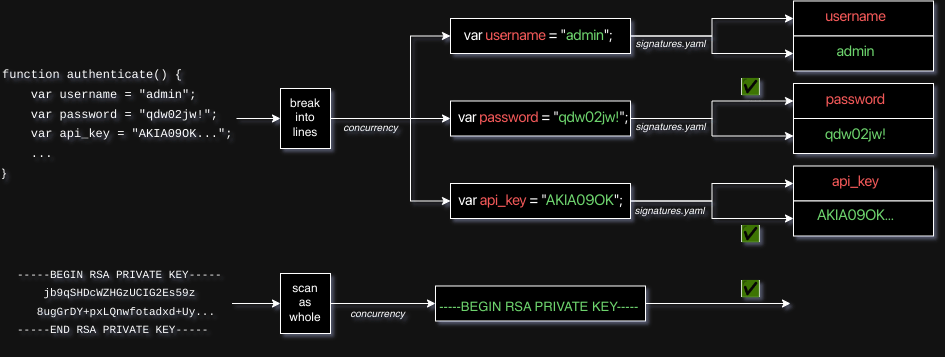

The diagram above was exported from draw.io. Its source (the exported page's mxGraphModel, read from the mxfile embedded in the PNG):
<mxGraphModel dx="1114" dy="616" grid="1" gridSize="10" guides="1" tooltips="1" connect="1" arrows="1" fold="1" page="1" pageScale="1" pageWidth="827" pageHeight="1169" math="0" shadow="0">
  <root>
    <mxCell id="0" />
    <mxCell id="1" parent="0" />
    <mxCell id="uoOIVybXQTwCPS29KYm3-3" value="&lt;p style=&quot;line-height: 90%;&quot;&gt;&lt;/p&gt;&lt;h1 style=&quot;margin-top: 0px; line-height: 0%; font-size: 25px;&quot;&gt;&lt;font face=&quot;Courier New&quot; style=&quot;font-size: 12px;&quot;&gt;&lt;span style=&quot;font-weight: 400; background-color: initial;&quot;&gt;function authenticate() {&lt;/span&gt;&lt;br&gt;&lt;/font&gt;&lt;/h1&gt;&lt;h1 style=&quot;margin-top: 0px; line-height: 0%; font-size: 25px;&quot;&gt;&lt;font face=&quot;Courier New&quot; style=&quot;font-size: 12px;&quot;&gt;&lt;span style=&quot;font-weight: 400;&quot;&gt;&amp;nbsp; &amp;nbsp;&amp;nbsp;&lt;/span&gt;&lt;span style=&quot;font-weight: 400; background-color: initial;&quot;&gt;var username = &quot;admin&quot;;&lt;/span&gt;&lt;/font&gt;&lt;/h1&gt;&lt;h1 style=&quot;margin-top: 0px; line-height: 0%; font-size: 25px;&quot;&gt;&lt;font face=&quot;Courier New&quot; style=&quot;font-size: 12px;&quot;&gt;&lt;span style=&quot;font-weight: 400; background-color: initial;&quot;&gt;&amp;nbsp; &amp;nbsp; var password = &quot;qdw02jw!&quot;;&lt;/span&gt;&lt;br&gt;&lt;/font&gt;&lt;/h1&gt;&lt;h1 style=&quot;margin-top: 0px; line-height: 0%; font-size: 25px;&quot;&gt;&lt;span style=&quot;font-weight: 400; background-color: initial; font-size: 12px;&quot;&gt;&lt;font face=&quot;Courier New&quot; style=&quot;font-size: 12px;&quot;&gt;&amp;nbsp; &amp;nbsp; var api_key = &quot;AKIA09OK...&quot;;&lt;/font&gt;&lt;/span&gt;&lt;/h1&gt;&lt;h1 style=&quot;margin-top: 0px; line-height: 0%; font-size: 25px;&quot;&gt;&lt;font face=&quot;Courier New&quot; style=&quot;font-size: 12px;&quot;&gt;&lt;span style=&quot;font-weight: 400;&quot;&gt;&amp;nbsp; &amp;nbsp; ...&lt;/span&gt;&lt;/font&gt;&lt;/h1&gt;&lt;h1 style=&quot;margin-top: 0px; line-height: 0%; font-size: 25px;&quot;&gt;&lt;font face=&quot;r_fti3OXU7wtXTSby7vk&quot; style=&quot;font-size: 12px;&quot;&gt;&lt;span style=&quot;font-weight: 400;&quot;&gt;}&lt;/span&gt;&lt;/font&gt;&lt;/h1&gt;&lt;p&gt;&lt;/p&gt;" style="text;html=1;whiteSpace=wrap;overflow=hidden;rounded=0;" parent="1" vertex="1">
      <mxGeometry x="60" y="70" width="236" height="130" as="geometry" />
    </mxCell>
    <mxCell id="uoOIVybXQTwCPS29KYm3-29" style="edgeStyle=orthogonalEdgeStyle;rounded=0;orthogonalLoop=1;jettySize=auto;html=1;exitX=1;exitY=0.5;exitDx=0;exitDy=0;entryX=0;entryY=0.5;entryDx=0;entryDy=0;" parent="1" source="uoOIVybXQTwCPS29KYm3-4" target="uoOIVybXQTwCPS29KYm3-20" edge="1">
      <mxGeometry relative="1" as="geometry">
        <Array as="points">
          <mxPoint x="470" y="135" />
          <mxPoint x="470" y="53" />
        </Array>
      </mxGeometry>
    </mxCell>
    <mxCell id="uoOIVybXQTwCPS29KYm3-30" style="edgeStyle=orthogonalEdgeStyle;rounded=0;orthogonalLoop=1;jettySize=auto;html=1;exitX=1;exitY=0.5;exitDx=0;exitDy=0;entryX=0;entryY=0.5;entryDx=0;entryDy=0;" parent="1" source="uoOIVybXQTwCPS29KYm3-4" target="uoOIVybXQTwCPS29KYm3-21" edge="1">
      <mxGeometry relative="1" as="geometry">
        <Array as="points">
          <mxPoint x="470" y="135" />
          <mxPoint x="470" y="218" />
        </Array>
      </mxGeometry>
    </mxCell>
    <mxCell id="uoOIVybXQTwCPS29KYm3-31" style="edgeStyle=orthogonalEdgeStyle;rounded=0;orthogonalLoop=1;jettySize=auto;html=1;exitX=1;exitY=0.5;exitDx=0;exitDy=0;entryX=0;entryY=0.5;entryDx=0;entryDy=0;" parent="1" source="uoOIVybXQTwCPS29KYm3-4" target="uoOIVybXQTwCPS29KYm3-22" edge="1">
      <mxGeometry relative="1" as="geometry" />
    </mxCell>
    <mxCell id="uoOIVybXQTwCPS29KYm3-4" value="break&lt;br&gt;into&lt;br&gt;lines" style="rounded=0;whiteSpace=wrap;html=1;" parent="1" vertex="1">
      <mxGeometry x="340" y="105" width="50" height="60" as="geometry" />
    </mxCell>
    <mxCell id="uoOIVybXQTwCPS29KYm3-5" value="" style="endArrow=classic;html=1;rounded=0;exitX=1;exitY=0.5;exitDx=0;exitDy=0;entryX=0;entryY=0.5;entryDx=0;entryDy=0;" parent="1" source="uoOIVybXQTwCPS29KYm3-3" target="uoOIVybXQTwCPS29KYm3-4" edge="1">
      <mxGeometry width="50" height="50" relative="1" as="geometry">
        <mxPoint x="370" y="220" as="sourcePoint" />
        <mxPoint x="420" y="170" as="targetPoint" />
      </mxGeometry>
    </mxCell>
    <mxCell id="uoOIVybXQTwCPS29KYm3-32" style="edgeStyle=orthogonalEdgeStyle;rounded=0;orthogonalLoop=1;jettySize=auto;html=1;exitX=1;exitY=0.5;exitDx=0;exitDy=0;entryX=0;entryY=0.5;entryDx=0;entryDy=0;" parent="1" source="uoOIVybXQTwCPS29KYm3-20" target="uoOIVybXQTwCPS29KYm3-23" edge="1">
      <mxGeometry relative="1" as="geometry" />
    </mxCell>
    <mxCell id="uoOIVybXQTwCPS29KYm3-33" style="edgeStyle=orthogonalEdgeStyle;rounded=0;orthogonalLoop=1;jettySize=auto;html=1;exitX=1;exitY=0.5;exitDx=0;exitDy=0;entryX=0;entryY=0.5;entryDx=0;entryDy=0;" parent="1" source="uoOIVybXQTwCPS29KYm3-20" target="uoOIVybXQTwCPS29KYm3-24" edge="1">
      <mxGeometry relative="1" as="geometry" />
    </mxCell>
    <mxCell id="uoOIVybXQTwCPS29KYm3-20" value="&lt;h1 style=&quot;text-align: left; margin-top: 0px; line-height: 0px;&quot;&gt;&lt;font face=&quot;aAvq1E3ECTA7th5gryZn&quot;&gt;&lt;font size=&quot;1&quot;&gt;&lt;span style=&quot;font-weight: 400;&quot;&gt;&amp;nbsp; &amp;nbsp;&amp;nbsp;&lt;/span&gt;&lt;/font&gt;&lt;span style=&quot;font-weight: 400; font-size: x-small; background-color: initial;&quot;&gt;var &lt;font color=&quot;#ff6666&quot;&gt;username&lt;/font&gt; = &quot;&lt;font color=&quot;#006600&quot;&gt;admin&lt;/font&gt;&quot;;&lt;/span&gt;&lt;/font&gt;&lt;/h1&gt;" style="rounded=0;whiteSpace=wrap;html=1;spacingLeft=-15;spacingBottom=-10;" parent="1" vertex="1">
      <mxGeometry x="510" y="35" width="180" height="35" as="geometry" />
    </mxCell>
    <mxCell id="uoOIVybXQTwCPS29KYm3-36" style="edgeStyle=orthogonalEdgeStyle;rounded=0;orthogonalLoop=1;jettySize=auto;html=1;exitX=1;exitY=0.5;exitDx=0;exitDy=0;entryX=0;entryY=0.5;entryDx=0;entryDy=0;" parent="1" source="uoOIVybXQTwCPS29KYm3-21" target="uoOIVybXQTwCPS29KYm3-27" edge="1">
      <mxGeometry relative="1" as="geometry" />
    </mxCell>
    <mxCell id="uoOIVybXQTwCPS29KYm3-37" style="edgeStyle=orthogonalEdgeStyle;rounded=0;orthogonalLoop=1;jettySize=auto;html=1;exitX=1;exitY=0.5;exitDx=0;exitDy=0;entryX=0;entryY=0.5;entryDx=0;entryDy=0;" parent="1" source="uoOIVybXQTwCPS29KYm3-21" target="uoOIVybXQTwCPS29KYm3-28" edge="1">
      <mxGeometry relative="1" as="geometry" />
    </mxCell>
    <mxCell id="uoOIVybXQTwCPS29KYm3-21" value="&lt;h1 style=&quot;margin-top: 0px; line-height: 0px;&quot;&gt;&lt;span style=&quot;font-weight: 400; font-size: x-small; background-color: initial;&quot;&gt;&lt;font face=&quot;aAvq1E3ECTA7th5gryZn&quot;&gt;&amp;nbsp; &amp;nbsp; var &lt;font color=&quot;#ff6666&quot;&gt;api_key&lt;/font&gt; = &quot;&lt;font color=&quot;#006600&quot;&gt;AKIA09OK&lt;/font&gt;&quot;;&lt;/font&gt;&lt;/span&gt;&lt;/h1&gt;" style="rounded=0;whiteSpace=wrap;html=1;align=left;spacingLeft=-5;spacingBottom=-15;" parent="1" vertex="1">
      <mxGeometry x="510" y="200" width="180" height="35" as="geometry" />
    </mxCell>
    <mxCell id="uoOIVybXQTwCPS29KYm3-34" style="edgeStyle=orthogonalEdgeStyle;rounded=0;orthogonalLoop=1;jettySize=auto;html=1;exitX=1;exitY=0.5;exitDx=0;exitDy=0;entryX=0;entryY=0.5;entryDx=0;entryDy=0;" parent="1" source="uoOIVybXQTwCPS29KYm3-22" target="uoOIVybXQTwCPS29KYm3-25" edge="1">
      <mxGeometry relative="1" as="geometry" />
    </mxCell>
    <mxCell id="uoOIVybXQTwCPS29KYm3-35" style="edgeStyle=orthogonalEdgeStyle;rounded=0;orthogonalLoop=1;jettySize=auto;html=1;exitX=1;exitY=0.5;exitDx=0;exitDy=0;entryX=0;entryY=0.5;entryDx=0;entryDy=0;" parent="1" source="uoOIVybXQTwCPS29KYm3-22" target="uoOIVybXQTwCPS29KYm3-26" edge="1">
      <mxGeometry relative="1" as="geometry" />
    </mxCell>
    <mxCell id="uoOIVybXQTwCPS29KYm3-22" value="&lt;h1 style=&quot;margin-top: 0px; line-height: 0px;&quot;&gt;&lt;font face=&quot;aAvq1E3ECTA7th5gryZn&quot;&gt;&lt;span style=&quot;font-weight: 400; font-size: x-small; background-color: initial;&quot;&gt;&amp;nbsp; &amp;nbsp; var &lt;font color=&quot;#ff6666&quot;&gt;password&lt;/font&gt; = &quot;&lt;/span&gt;&lt;/font&gt;&lt;span style=&quot;font-weight: 400; font-family: aAvq1E3ECTA7th5gryZn; font-size: x-small; background-color: initial;&quot;&gt;&lt;font color=&quot;#006600&quot;&gt;qdw02jw!&lt;/font&gt;&lt;/span&gt;&lt;span style=&quot;background-color: initial; font-size: x-small; font-weight: 400; font-family: aAvq1E3ECTA7th5gryZn;&quot;&gt;&quot;;&lt;/span&gt;&lt;/h1&gt;" style="rounded=0;whiteSpace=wrap;html=1;spacingLeft=-15;spacingBottom=-10;align=right;" parent="1" vertex="1">
      <mxGeometry x="510" y="117.5" width="180" height="35" as="geometry" />
    </mxCell>
    <mxCell id="uoOIVybXQTwCPS29KYm3-23" value="&lt;h1 style=&quot;text-align: left; margin-top: 0px; line-height: 0px;&quot;&gt;&lt;font face=&quot;aAvq1E3ECTA7th5gryZn&quot; size=&quot;1&quot;&gt;&lt;span style=&quot;font-weight: 400;&quot;&gt;username&lt;/span&gt;&lt;/font&gt;&lt;/h1&gt;" style="rounded=0;whiteSpace=wrap;html=1;spacingLeft=-15;spacingBottom=-10;fontColor=#FF6666;" parent="1" vertex="1">
      <mxGeometry x="853" y="17.5" width="140" height="35" as="geometry" />
    </mxCell>
    <mxCell id="uoOIVybXQTwCPS29KYm3-24" value="&lt;h1 style=&quot;text-align: left; margin-top: 0px; line-height: 0px;&quot;&gt;&lt;font color=&quot;#006600&quot; face=&quot;aAvq1E3ECTA7th5gryZn&quot; size=&quot;1&quot;&gt;&lt;span style=&quot;font-weight: 400;&quot;&gt;admin&lt;/span&gt;&lt;/font&gt;&lt;/h1&gt;" style="rounded=0;whiteSpace=wrap;html=1;spacingLeft=-15;spacingBottom=-10;fontColor=#33FF33;" parent="1" vertex="1">
      <mxGeometry x="853" y="52.5" width="140" height="35" as="geometry" />
    </mxCell>
    <mxCell id="uoOIVybXQTwCPS29KYm3-25" value="&lt;h1 style=&quot;text-align: left; margin-top: 0px; line-height: 0px;&quot;&gt;&lt;font face=&quot;aAvq1E3ECTA7th5gryZn&quot; size=&quot;1&quot;&gt;&lt;span style=&quot;font-weight: 400;&quot;&gt;password&lt;/span&gt;&lt;/font&gt;&lt;/h1&gt;" style="rounded=0;whiteSpace=wrap;html=1;spacingLeft=-15;spacingBottom=-10;fontColor=#FF6666;" parent="1" vertex="1">
      <mxGeometry x="853" y="100" width="140" height="35" as="geometry" />
    </mxCell>
    <mxCell id="uoOIVybXQTwCPS29KYm3-26" value="&lt;h1 style=&quot;text-align: left; margin-top: 0px; line-height: 0px;&quot;&gt;&lt;font color=&quot;#006600&quot; face=&quot;aAvq1E3ECTA7th5gryZn&quot; size=&quot;1&quot;&gt;&lt;span style=&quot;font-weight: 400;&quot;&gt;qdw02jw!&lt;/span&gt;&lt;/font&gt;&lt;/h1&gt;" style="rounded=0;whiteSpace=wrap;html=1;spacingLeft=-15;spacingBottom=-10;fontColor=#33FF33;" parent="1" vertex="1">
      <mxGeometry x="853" y="135" width="140" height="35" as="geometry" />
    </mxCell>
    <mxCell id="uoOIVybXQTwCPS29KYm3-27" value="&lt;h1 style=&quot;text-align: left; margin-top: 0px; line-height: 0px;&quot;&gt;&lt;font size=&quot;1&quot; face=&quot;aAvq1E3ECTA7th5gryZn&quot;&gt;&lt;span style=&quot;font-weight: 400;&quot;&gt;api_key&lt;/span&gt;&lt;/font&gt;&lt;/h1&gt;" style="rounded=0;whiteSpace=wrap;html=1;spacingLeft=-15;spacingBottom=-10;fontColor=#FF6666;" parent="1" vertex="1">
      <mxGeometry x="853" y="182.5" width="140" height="35" as="geometry" />
    </mxCell>
    <mxCell id="uoOIVybXQTwCPS29KYm3-28" value="&lt;h1 style=&quot;margin-top: 0px; line-height: 0px;&quot;&gt;&lt;span style=&quot;font-weight: 400; font-size: x-small; background-color: initial;&quot;&gt;&lt;font color=&quot;#006600&quot; face=&quot;aAvq1E3ECTA7th5gryZn&quot;&gt;AKIA09OK...&lt;/font&gt;&lt;/span&gt;&lt;/h1&gt;" style="rounded=0;whiteSpace=wrap;html=1;spacingLeft=-15;spacingBottom=-10;fontColor=#33FF33;align=center;" parent="1" vertex="1">
      <mxGeometry x="853" y="217.5" width="140" height="35" as="geometry" />
    </mxCell>
    <mxCell id="uoOIVybXQTwCPS29KYm3-38" value="&lt;i style=&quot;font-size: 10px;&quot;&gt;concurrency&lt;/i&gt;" style="text;html=1;align=center;verticalAlign=middle;resizable=0;points=[];autosize=1;strokeColor=none;fillColor=none;fontSize=10;" parent="1" vertex="1">
      <mxGeometry x="390" y="129" width="80" height="30" as="geometry" />
    </mxCell>
    <mxCell id="uoOIVybXQTwCPS29KYm3-40" value="&lt;span style=&quot;color: rgb(205, 205, 205); font-family: &amp;quot;Google Sans&amp;quot;, Arial, sans-serif; font-size: 16px; text-align: start; text-wrap: wrap; background-color: rgb(16, 18, 24);&quot;&gt;✅&lt;/span&gt;" style="text;html=1;align=center;verticalAlign=middle;resizable=0;points=[];autosize=1;strokeColor=none;fillColor=none;" parent="1" vertex="1">
      <mxGeometry x="790" y="87.5" width="40" height="30" as="geometry" />
    </mxCell>
    <mxCell id="uoOIVybXQTwCPS29KYm3-41" value="&lt;span style=&quot;color: rgb(205, 205, 205); font-family: &amp;quot;Google Sans&amp;quot;, Arial, sans-serif; font-size: 16px; text-align: start; text-wrap: wrap; background-color: rgb(16, 18, 24);&quot;&gt;✅&lt;/span&gt;" style="text;html=1;align=center;verticalAlign=middle;resizable=0;points=[];autosize=1;strokeColor=none;fillColor=none;" parent="1" vertex="1">
      <mxGeometry x="790" y="235" width="40" height="30" as="geometry" />
    </mxCell>
    <mxCell id="uoOIVybXQTwCPS29KYm3-44" value="&lt;i style=&quot;font-size: 10px;&quot;&gt;signatures.yaml&lt;/i&gt;" style="text;html=1;align=center;verticalAlign=middle;resizable=0;points=[];autosize=1;strokeColor=none;fillColor=none;fontSize=10;" parent="1" vertex="1">
      <mxGeometry x="685" y="45" width="90" height="30" as="geometry" />
    </mxCell>
    <mxCell id="uoOIVybXQTwCPS29KYm3-45" value="&lt;i style=&quot;font-size: 10px;&quot;&gt;signatures.yaml&lt;/i&gt;" style="text;html=1;align=center;verticalAlign=middle;resizable=0;points=[];autosize=1;strokeColor=none;fillColor=none;fontSize=10;" parent="1" vertex="1">
      <mxGeometry x="685" y="128" width="90" height="30" as="geometry" />
    </mxCell>
    <mxCell id="uoOIVybXQTwCPS29KYm3-46" value="&lt;i style=&quot;font-size: 10px;&quot;&gt;signatures.yaml&lt;/i&gt;" style="text;html=1;align=center;verticalAlign=middle;resizable=0;points=[];autosize=1;strokeColor=none;fillColor=none;fontSize=10;" parent="1" vertex="1">
      <mxGeometry x="684" y="212" width="90" height="30" as="geometry" />
    </mxCell>
    <mxCell id="WzwFmHrnzuSLNoVgMmm--2" style="edgeStyle=orthogonalEdgeStyle;rounded=0;orthogonalLoop=1;jettySize=auto;html=1;exitX=1;exitY=0.5;exitDx=0;exitDy=0;entryX=0;entryY=0.5;entryDx=0;entryDy=0;" edge="1" parent="1" source="0TYWRKXTQ_-97oFQUkbt-1" target="WzwFmHrnzuSLNoVgMmm--1">
      <mxGeometry relative="1" as="geometry" />
    </mxCell>
    <mxCell id="0TYWRKXTQ_-97oFQUkbt-1" value="&lt;h1 style=&quot;margin-top: 0px; line-height: 100%; font-size: 11px;&quot;&gt;&lt;font style=&quot;font-size: 11px; font-weight: normal;&quot;&gt;-----BEGIN RSA PRIVATE KEY-----&lt;/font&gt;&lt;/h1&gt;&lt;h1 style=&quot;margin-top: 0px; line-height: 100%; font-size: 11px;&quot;&gt;&lt;span style=&quot;font-weight: normal; background-color: initial; font-size: 11px;&quot;&gt;&amp;nbsp; &amp;nbsp; jb9qSHDcWZHGzUCIG2Es59z&lt;/span&gt;&lt;/h1&gt;&lt;h1 style=&quot;margin-top: 0px; line-height: 100%; font-size: 11px;&quot;&gt;&lt;span style=&quot;font-weight: normal; background-color: initial; font-size: 11px;&quot;&gt;&amp;nbsp; &amp;nbsp;8ugGrDY+pxLQnwfotadxd+Uy...&lt;/span&gt;&lt;/h1&gt;&lt;h1 style=&quot;margin-top: 0px; line-height: 100%; font-size: 11px;&quot;&gt;&lt;font style=&quot;font-size: 11px; font-weight: normal;&quot;&gt;-----END RSA PRIVATE KEY-----&lt;/font&gt;&lt;/h1&gt;" style="text;html=1;whiteSpace=wrap;overflow=hidden;rounded=0;fontSize=11;fontFamily=Courier New;" parent="1" vertex="1">
      <mxGeometry x="74.5" y="280" width="217" height="80" as="geometry" />
    </mxCell>
    <mxCell id="WzwFmHrnzuSLNoVgMmm--4" style="edgeStyle=orthogonalEdgeStyle;rounded=0;orthogonalLoop=1;jettySize=auto;html=1;exitX=1;exitY=0.5;exitDx=0;exitDy=0;entryX=0;entryY=0.5;entryDx=0;entryDy=0;" edge="1" parent="1" source="WzwFmHrnzuSLNoVgMmm--1" target="WzwFmHrnzuSLNoVgMmm--3">
      <mxGeometry relative="1" as="geometry" />
    </mxCell>
    <mxCell id="WzwFmHrnzuSLNoVgMmm--1" value="scan&lt;div&gt;as&lt;/div&gt;&lt;div&gt;whole&lt;/div&gt;" style="rounded=0;whiteSpace=wrap;html=1;" vertex="1" parent="1">
      <mxGeometry x="340" y="290" width="50" height="60" as="geometry" />
    </mxCell>
    <mxCell id="WzwFmHrnzuSLNoVgMmm--8" style="edgeStyle=orthogonalEdgeStyle;rounded=0;orthogonalLoop=1;jettySize=auto;html=1;exitX=1;exitY=0.5;exitDx=0;exitDy=0;" edge="1" parent="1" source="WzwFmHrnzuSLNoVgMmm--3">
      <mxGeometry relative="1" as="geometry">
        <mxPoint x="850" y="320" as="targetPoint" />
      </mxGeometry>
    </mxCell>
    <mxCell id="WzwFmHrnzuSLNoVgMmm--3" value="&lt;h1 style=&quot;margin-top: 0px; line-height: 11px; font-size: 13px;&quot;&gt;&lt;font face=&quot;Helvetica&quot; color=&quot;#006600&quot; style=&quot;font-weight: normal; font-size: 13px;&quot;&gt;&amp;nbsp; -----BEGIN RSA PRIVATE KEY-----&lt;/font&gt;&lt;/h1&gt;" style="rounded=0;whiteSpace=wrap;html=1;align=left;spacingLeft=-5;spacingBottom=-15;" vertex="1" parent="1">
      <mxGeometry x="495" y="302.5" width="210" height="35" as="geometry" />
    </mxCell>
    <mxCell id="WzwFmHrnzuSLNoVgMmm--5" value="&lt;i style=&quot;font-size: 10px;&quot;&gt;concurrency&lt;/i&gt;" style="text;html=1;align=center;verticalAlign=middle;resizable=0;points=[];autosize=1;strokeColor=none;fillColor=none;fontSize=10;" vertex="1" parent="1">
      <mxGeometry x="397" y="315" width="80" height="30" as="geometry" />
    </mxCell>
    <mxCell id="WzwFmHrnzuSLNoVgMmm--9" value="&lt;span style=&quot;color: rgb(205, 205, 205); font-family: &amp;quot;Google Sans&amp;quot;, Arial, sans-serif; font-size: 16px; text-align: start; text-wrap: wrap; background-color: rgb(16, 18, 24);&quot;&gt;✅&lt;/span&gt;" style="text;html=1;align=center;verticalAlign=middle;resizable=0;points=[];autosize=1;strokeColor=none;fillColor=none;" vertex="1" parent="1">
      <mxGeometry x="790" y="290" width="40" height="30" as="geometry" />
    </mxCell>
  </root>
</mxGraphModel>